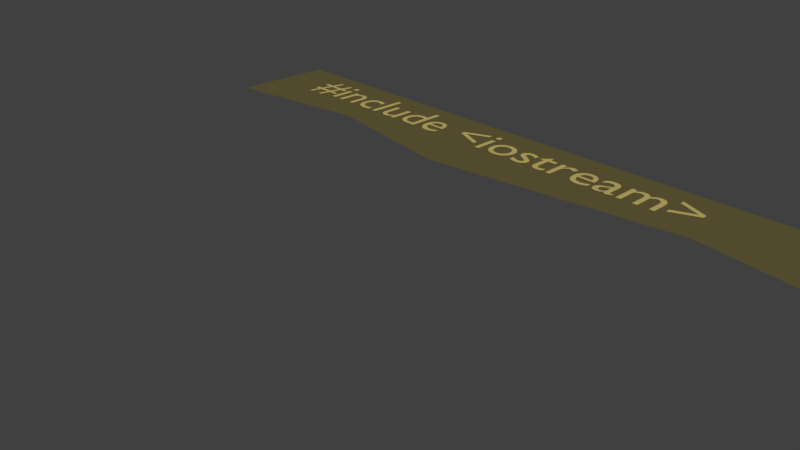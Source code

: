 # Source: 1.blend  (saved by Blender 2.78.0; exported with 4.5.12 LTS)
import bpy
from mathutils import Matrix  # noqa: F401  (used for matrix-valued properties, if any)

bpy.ops.wm.read_factory_settings(use_empty=True)
scene = bpy.context.scene
scene.name = 'Scene'

# ---- collections
col_collection_1 = bpy.data.collections.new('Collection 1'); scene.collection.children.link(col_collection_1)

# ---- materials (node trees are filled in below, after node groups)
mat_material_002 = bpy.data.materials.new('Material.002')
mat_material_002.alpha_threshold = 0.0
mat_material_002.use_transparent_shadow = False
mat_material_002.diffuse_color = (0.5395, 0.4342, 0.1441, 1.0)
mat_material_002.roughness = 0.5
mat_material_001 = bpy.data.materials.new('Material.001')
mat_material_001.alpha_threshold = 0.0
mat_material_001.use_transparent_shadow = False
mat_material_001.diffuse_color = (0.1274, 0.1046, 0.0382, 1.0)
mat_material_001.roughness = 0.5

# ---- material node trees

# ---- world
world_world = bpy.data.worlds.new('World'); scene.world = world_world
world_world.color = (0.05088, 0.05088, 0.05088)
world_world.use_sun_shadow = False
world_world.sun_shadow_jitter_overblur = 0.0
world_world.cycles.sampling_method = 'MANUAL'

# ---- cameras
cam_camera = bpy.data.cameras.new('Camera')
cam_camera.clip_end = 100.0
cam_camera.lens = 35.0
cam_camera.sensor_width = 32.0
cam_camera.sensor_height = 18.0
cam_camera.ortho_scale = 7.314
cam_camera.dof.focus_distance = 0.0
cam_camera.dof.aperture_fstop = 128.0

# ---- meshes
me_mesh_001 = bpy.data.meshes.new('Mesh.001')
me_mesh_001.from_pydata([(8.402, 0.313, 0.0), (8.402, 0.395, 0.0), (7.928, 0.597, 0.0), (7.928, 0.51, 0.0), (8.304, 0.354, 0.0), (7.928, 0.198, 0.0), (7.928, 0.111, 0.0), (7.161, 0.449, 0.0), (7.161, 0.0, 0.0), (7.25, 0.0, 0.0), (7.25, 0.326, 0.0), (7.259, 0.3362, 0.0), (7.268, 0.3452, 0.0), (7.277, 0.353, 0.0), (7.285, 0.3599, 0.0), (7.294, 0.3657, 0.0), (7.303, 0.3706, 0.0), (7.312, 0.3746, 0.0), (7.321, 0.3778, 0.0), (7.331, 0.3801, 0.0), (7.341, 0.3818, 0.0), (7.351, 0.3827, 0.0), (7.362, 0.383, 0.0), (7.373, 0.3823, 0.0), (7.383, 0.3804, 0.0), (7.393, 0.377, 0.0), (7.403, 0.3723, 0.0), (7.411, 0.3661, 0.0), (7.419, 0.3584, 0.0), (7.426, 0.3492, 0.0), (7.432, 0.3384, 0.0), (7.437, 0.326, 0.0), (7.44, 0.3121, 0.0), (7.442, 0.2964, 0.0), (7.443, 0.279, 0.0), (7.443, 0.0, 0.0), (7.532, 0.0, 0.0), (7.532, 0.326, 0.0), (7.54, 0.3341, 0.0), (7.549, 0.3417, 0.0), (7.557, 0.349, 0.0), (7.566, 0.3557, 0.0), (7.574, 0.3618, 0.0), (7.583, 0.3672, 0.0), (7.592, 0.372, 0.0), (7.6, 0.376, 0.0), (7.609, 0.3792, 0.0), (7.617, 0.3814, 0.0), (7.625, 0.3827, 0.0), (7.632, 0.383, 0.0), (7.645, 0.3822, 0.0), (7.657, 0.3799, 0.0), (7.668, 0.3762, 0.0), (7.679, 0.3709, 0.0), (7.689, 0.3642, 0.0), (7.698, 0.356, 0.0), (7.706, 0.3464, 0.0), (7.712, 0.3354, 0.0), (7.718, 0.3231, 0.0), (7.722, 0.3094, 0.0), (7.724, 0.2944, 0.0), (7.725, 0.278, 0.0), (7.725, 0.0, 0.0), (7.814, 0.0, 0.0), (7.814, 0.282, 0.0), (7.813, 0.3077, 0.0), (7.809, 0.3318, 0.0), (7.804, 0.3542, 0.0), (7.796, 0.3747, 0.0), (7.786, 0.3933, 0.0), (7.774, 0.4098, 0.0), (7.76, 0.424, 0.0), (7.744, 0.4359, 0.0), (7.727, 0.4454, 0.0), (7.708, 0.4523, 0.0), (7.687, 0.4566, 0.0), (7.665, 0.458, 0.0), (7.649, 0.4572, 0.0), (7.634, 0.4551, 0.0), (7.62, 0.4515, 0.0), (7.606, 0.4468, 0.0), (7.593, 0.4409, 0.0), (7.581, 0.434, 0.0), (7.569, 0.4262, 0.0), (7.557, 0.4176, 0.0), (7.546, 0.4082, 0.0), (7.535, 0.3983, 0.0), (7.525, 0.3878, 0.0), (7.515, 0.377, 0.0), (7.507, 0.3897, 0.0), (7.499, 0.4014, 0.0), (7.489, 0.412, 0.0), (7.48, 0.4216, 0.0), (7.469, 0.43, 0.0), (7.458, 0.4374, 0.0), (7.447, 0.4436, 0.0), (7.434, 0.4488, 0.0), (7.422, 0.4528, 0.0), (7.409, 0.4557, 0.0), (7.395, 0.4574, 0.0), (7.381, 0.458, 0.0), (7.37, 0.4575, 0.0), (7.36, 0.4562, 0.0), (7.349, 0.4538, 0.0), (7.339, 0.4506, 0.0), (7.328, 0.4464, 0.0), (7.317, 0.4413, 0.0), (7.306, 0.4351, 0.0), (7.295, 0.4281, 0.0), (7.284, 0.42, 0.0), (7.273, 0.411, 0.0), (7.261, 0.401, 0.0), (7.25, 0.39, 0.0), (7.25, 0.449, 0.0), (7.086, 0.08, 0.0), (7.081, 0.07638, 0.0), (7.076, 0.07301, 0.0), (7.071, 0.06992, 0.0), (7.067, 0.06711, 0.0), (7.063, 0.06459, 0.0), (7.058, 0.06238, 0.0), (7.054, 0.06047, 0.0), (7.051, 0.05889, 0.0), (7.047, 0.05764, 0.0), (7.044, 0.05674, 0.0), (7.041, 0.05619, 0.0), (7.039, 0.056, 0.0), (7.036, 0.05613, 0.0), (7.034, 0.05652, 0.0), (7.032, 0.0572, 0.0), (7.03, 0.05819, 0.0), (7.028, 0.05949, 0.0), (7.026, 0.06113, 0.0), (7.025, 0.06312, 0.0), (7.024, 0.06548, 0.0), (7.023, 0.06823, 0.0), (7.022, 0.07139, 0.0), (7.022, 0.07498, 0.0), (7.022, 0.079, 0.0), (7.022, 0.31, 0.0), (7.021, 0.3343, 0.0), (7.016, 0.3564, 0.0), (7.009, 0.3762, 0.0), (7.0, 0.3937, 0.0), (6.988, 0.4091, 0.0), (6.975, 0.4223, 0.0), (6.959, 0.4333, 0.0), (6.942, 0.4423, 0.0), (6.923, 0.4492, 0.0), (6.903, 0.4541, 0.0), (6.881, 0.457, 0.0), (6.859, 0.458, 0.0), (6.843, 0.4576, 0.0), (6.828, 0.4563, 0.0), (6.813, 0.4542, 0.0), (6.799, 0.4513, 0.0), (6.786, 0.4475, 0.0), (6.773, 0.4429, 0.0), (6.761, 0.4374, 0.0), (6.75, 0.431, 0.0), (6.739, 0.4238, 0.0), (6.729, 0.4158, 0.0), (6.719, 0.4068, 0.0), (6.71, 0.397, 0.0), (6.71, 0.3, 0.0), (6.721, 0.3122, 0.0), (6.732, 0.3232, 0.0), (6.743, 0.3331, 0.0), (6.755, 0.3419, 0.0), (6.767, 0.3495, 0.0), (6.779, 0.3561, 0.0), (6.791, 0.3617, 0.0), (6.803, 0.3661, 0.0), (6.815, 0.3696, 0.0), (6.827, 0.3721, 0.0), (6.84, 0.3735, 0.0), (6.852, 0.374, 0.0), (6.865, 0.3735, 0.0), (6.877, 0.372, 0.0), (6.887, 0.3695, 0.0), (6.897, 0.366, 0.0), (6.905, 0.3613, 0.0), (6.913, 0.3555, 0.0), (6.919, 0.3485, 0.0), (6.924, 0.3404, 0.0), (6.928, 0.331, 0.0), (6.931, 0.3203, 0.0), (6.932, 0.3083, 0.0), (6.933, 0.295, 0.0), (6.933, 0.271, 0.0), (6.854, 0.243, 0.0), (6.836, 0.2364, 0.0), (6.818, 0.2296, 0.0), (6.8, 0.2224, 0.0), (6.782, 0.2144, 0.0), (6.766, 0.2056, 0.0), (6.751, 0.1956, 0.0), (6.737, 0.1844, 0.0), (6.725, 0.1716, 0.0), (6.715, 0.1571, 0.0), (6.707, 0.1406, 0.0), (6.703, 0.122, 0.0), (6.701, 0.101, 0.0), (6.702, 0.08665, 0.0), (6.705, 0.07271, 0.0), (6.709, 0.05934, 0.0), (6.715, 0.0467, 0.0), (6.722, 0.03495, 0.0), (6.731, 0.02425, 0.0), (6.742, 0.01476, 0.0), (6.753, 0.00663, 0.0), (6.766, 3.124e-05, 0.0), (6.78, -0.00488, 0.0), (6.795, -0.007943, 0.0), (6.811, -0.009, 0.0), (6.821, -0.008687, 0.0), (6.831, -0.007745, 0.0), (6.842, -0.006172, 0.0), (6.852, -0.003963, 0.0), (6.862, -0.001115, 0.0), (6.872, 0.002375, 0.0), (6.882, 0.006511, 0.0), (6.892, 0.0113, 0.0), (6.902, 0.01673, 0.0), (6.912, 0.02283, 0.0), (6.922, 0.02958, 0.0), (6.932, 0.037, 0.0), (6.934, 0.02937, 0.0), (6.937, 0.02248, 0.0), (6.941, 0.01631, 0.0), (6.945, 0.01085, 0.0), (6.949, 0.006086, 0.0), (6.954, 0.002, 0.0), (6.96, -0.001419, 0.0), (6.967, -0.004185, 0.0), (6.974, -0.006313, 0.0), (6.982, -0.007815, 0.0), (6.991, -0.008706, 0.0), (7.0, -0.009, 0.0), (7.007, -0.008827, 0.0), (7.013, -0.008282, 0.0), (7.019, -0.007328, 0.0), (7.026, -0.005926, 0.0), (7.032, -0.004038, 0.0), (7.038, -0.001625, 0.0), (7.045, 0.00135, 0.0), (7.052, 0.004926, 0.0), (7.059, 0.009141, 0.0), (7.067, 0.01403, 0.0), (7.076, 0.01964, 0.0), (7.086, 0.026, 0.0), (6.933, 0.091, 0.0), (6.927, 0.08544, 0.0), (6.921, 0.08027, 0.0), (6.915, 0.07552, 0.0), (6.908, 0.07119, 0.0), (6.902, 0.0673, 0.0), (6.896, 0.06388, 0.0), (6.889, 0.06093, 0.0), (6.882, 0.05848, 0.0), (6.876, 0.05655, 0.0), (6.869, 0.05514, 0.0), (6.862, 0.05429, 0.0), (6.855, 0.054, 0.0), (6.846, 0.05453, 0.0), (6.837, 0.0561, 0.0), (6.829, 0.05864, 0.0), (6.822, 0.06211, 0.0), (6.815, 0.06646, 0.0), (6.809, 0.07163, 0.0), (6.804, 0.07756, 0.0), (6.799, 0.08422, 0.0), (6.796, 0.09155, 0.0), (6.793, 0.09949, 0.0), (6.792, 0.108, 0.0), (6.791, 0.117, 0.0), (6.792, 0.1297, 0.0), (6.796, 0.1414, 0.0), (6.803, 0.1521, 0.0), (6.811, 0.162, 0.0), (6.821, 0.1711, 0.0), (6.834, 0.1796, 0.0), (6.847, 0.1875, 0.0), (6.862, 0.195, 0.0), (6.879, 0.2021, 0.0), (6.896, 0.2089, 0.0), (6.914, 0.2155, 0.0), (6.933, 0.222, 0.0), (6.634, 0.13, 0.0), (6.621, 0.1218, 0.0), (6.608, 0.1142, 0.0), (6.595, 0.1072, 0.0), (6.582, 0.1009, 0.0), (6.569, 0.09523, 0.0), (6.556, 0.09025, 0.0), (6.543, 0.08598, 0.0), (6.53, 0.08244, 0.0), (6.517, 0.07966, 0.0), (6.504, 0.07764, 0.0), (6.49, 0.07641, 0.0), (6.477, 0.076, 0.0), (6.456, 0.07696, 0.0), (6.437, 0.07982, 0.0), (6.419, 0.08458, 0.0), (6.403, 0.09122, 0.0), (6.388, 0.09974, 0.0), (6.375, 0.1101, 0.0), (6.363, 0.1224, 0.0), (6.352, 0.1364, 0.0), (6.343, 0.1524, 0.0), (6.336, 0.1701, 0.0), (6.33, 0.1896, 0.0), (6.326, 0.211, 0.0), (6.642, 0.211, 0.0), (6.64, 0.2507, 0.0), (6.636, 0.2869, 0.0), (6.628, 0.3196, 0.0), (6.618, 0.3488, 0.0), (6.605, 0.3745, 0.0), (6.589, 0.3968, 0.0), (6.571, 0.4155, 0.0), (6.55, 0.4309, 0.0), (6.528, 0.4428, 0.0), (6.503, 0.4512, 0.0), (6.476, 0.4563, 0.0), (6.447, 0.458, 0.0), (6.417, 0.4561, 0.0), (6.388, 0.4506, 0.0), (6.362, 0.4415, 0.0), (6.337, 0.4291, 0.0), (6.315, 0.4136, 0.0), (6.296, 0.395, 0.0), (6.278, 0.3736, 0.0), (6.264, 0.3496, 0.0), (6.252, 0.323, 0.0), (6.244, 0.2941, 0.0), (6.239, 0.2631, 0.0), (6.237, 0.23, 0.0), (6.239, 0.1992, 0.0), (6.243, 0.1692, 0.0), (6.251, 0.1403, 0.0), (6.262, 0.1129, 0.0), (6.276, 0.08736, 0.0), (6.294, 0.064, 0.0), (6.313, 0.04323, 0.0), (6.336, 0.02541, 0.0), (6.362, 0.01091, 0.0), (6.39, 9.261e-05, 0.0), (6.421, -0.006665, 0.0), (6.455, -0.009, 0.0), (6.473, -0.008645, 0.0), (6.491, -0.007574, 0.0), (6.507, -0.005781, 0.0), (6.523, -0.003259, 0.0), (6.538, -1.157e-06, 0.0), (6.553, 0.004, 0.0), (6.567, 0.008751, 0.0), (6.58, 0.01426, 0.0), (6.594, 0.02053, 0.0), (6.607, 0.02757, 0.0), (6.621, 0.03539, 0.0), (6.634, 0.044, 0.0), (6.328, 0.27, 0.0), (6.332, 0.2871, 0.0), (6.336, 0.3029, 0.0), (6.342, 0.3173, 0.0), (6.35, 0.3303, 0.0), (6.358, 0.342, 0.0), (6.368, 0.3521, 0.0), (6.378, 0.3608, 0.0), (6.39, 0.368, 0.0), (6.403, 0.3736, 0.0), (6.417, 0.3777, 0.0), (6.433, 0.3802, 0.0), (6.449, 0.381, 0.0), (6.464, 0.3801, 0.0), (6.478, 0.3775, 0.0), (6.492, 0.3732, 0.0), (6.504, 0.3673, 0.0), (6.514, 0.3599, 0.0), (6.524, 0.351, 0.0), (6.532, 0.3407, 0.0), (6.539, 0.329, 0.0), (6.545, 0.316, 0.0), (6.55, 0.3018, 0.0), (6.553, 0.2865, 0.0), (6.554, 0.27, 0.0), (5.869, 0.449, 0.0), (5.869, 0.0, 0.0), (5.958, 0.0, 0.0), (5.958, 0.235, 0.0), (5.959, 0.2539, 0.0), (5.962, 0.272, 0.0), (5.966, 0.289, 0.0), (5.973, 0.305, 0.0), (5.98, 0.3197, 0.0), (5.99, 0.3329, 0.0), (6.0, 0.3445, 0.0), (6.012, 0.3543, 0.0), (6.024, 0.3623, 0.0), (6.038, 0.3681, 0.0), (6.052, 0.3718, 0.0), (6.067, 0.373, 0.0), (6.073, 0.3726, 0.0), (6.079, 0.3715, 0.0), (6.085, 0.3698, 0.0), (6.092, 0.3674, 0.0), (6.099, 0.3643, 0.0), (6.106, 0.3608, 0.0), (6.114, 0.3566, 0.0), (6.121, 0.352, 0.0), (6.129, 0.3468, 0.0), (6.136, 0.3413, 0.0), (6.143, 0.3353, 0.0), (6.15, 0.329, 0.0), (6.197, 0.406, 0.0), (6.188, 0.4144, 0.0), (6.179, 0.422, 0.0), (6.17, 0.4289, 0.0), (6.161, 0.435, 0.0), (6.152, 0.4404, 0.0), (6.143, 0.4451, 0.0), (6.134, 0.4491, 0.0), (6.126, 0.4523, 0.0), (6.117, 0.4548, 0.0), (6.108, 0.4566, 0.0), (6.099, 0.4576, 0.0), (6.09, 0.458, 0.0), (6.079, 0.4573, 0.0), (6.069, 0.4552, 0.0), (6.058, 0.4516, 0.0), (6.048, 0.4465, 0.0), (6.037, 0.4399, 0.0), (6.026, 0.4316, 0.0), (6.015, 0.4217, 0.0), (6.004, 0.4101, 0.0), (5.993, 0.3968, 0.0), (5.982, 0.3817, 0.0), (5.971, 0.3648, 0.0), (5.96, 0.346, 0.0), (5.958, 0.346, 0.0), (5.958, 0.449, 0.0), (5.634, 0.542, 0.0), (5.467, 0.379, 0.0), (5.467, 0.369, 0.0), (5.545, 0.369, 0.0), (5.545, 0.132, 0.0), (5.546, 0.1122, 0.0), (5.549, 0.09343, 0.0), (5.554, 0.0758, 0.0), (5.561, 0.05944, 0.0), (5.57, 0.04451, 0.0), (5.582, 0.03112, 0.0), (5.595, 0.01943, 0.0), (5.61, 0.009556, 0.0), (5.627, 0.001641, 0.0), (5.647, -0.004181, 0.0), (5.668, -0.007773, 0.0), (5.691, -0.009, 0.0), (5.699, -0.008734, 0.0), (5.707, -0.007958, 0.0), (5.716, -0.006703, 0.0), (5.725, -0.005, 0.0), (5.735, -0.00288, 0.0), (5.744, -0.000375, 0.0), (5.754, 0.002484, 0.0), (5.764, 0.005667, 0.0), (5.773, 0.009141, 0.0), (5.782, 0.01288, 0.0), (5.791, 0.01684, 0.0), (5.799, 0.021, 0.0), (5.799, 0.104, 0.0), (5.79, 0.09873, 0.0), (5.781, 0.09392, 0.0), (5.773, 0.08956, 0.0), (5.764, 0.08567, 0.0), (5.755, 0.08223, 0.0), (5.747, 0.07925, 0.0), (5.739, 0.07673, 0.0), (5.73, 0.07467, 0.0), (5.722, 0.07306, 0.0), (5.714, 0.07192, 0.0), (5.706, 0.07123, 0.0), (5.698, 0.071, 0.0), (5.691, 0.07133, 0.0), (5.684, 0.07236, 0.0), (5.677, 0.07417, 0.0), (5.67, 0.07685, 0.0), (5.663, 0.08048, 0.0), (5.656, 0.08513, 0.0), (5.65, 0.09088, 0.0), (5.645, 0.09781, 0.0), (5.64, 0.106, 0.0), (5.637, 0.1156, 0.0), (5.635, 0.1265, 0.0), (5.634, 0.139, 0.0), (5.634, 0.369, 0.0), (5.776, 0.369, 0.0), (5.776, 0.449, 0.0), (5.634, 0.449, 0.0), (5.406, 0.421, 0.0), (5.394, 0.427, 0.0), (5.383, 0.4324, 0.0), (5.371, 0.4373, 0.0), (5.36, 0.4417, 0.0), (5.349, 0.4456, 0.0), (5.338, 0.4489, 0.0), (5.327, 0.4517, 0.0), (5.316, 0.454, 0.0), (5.306, 0.4557, 0.0), (5.295, 0.457, 0.0), (5.285, 0.4577, 0.0), (5.274, 0.458, 0.0), (5.252, 0.4571, 0.0), (5.232, 0.4542, 0.0), (5.213, 0.4496, 0.0), (5.196, 0.4433, 0.0), (5.18, 0.4352, 0.0), (5.166, 0.4255, 0.0), (5.154, 0.4142, 0.0), (5.144, 0.4014, 0.0), (5.136, 0.3871, 0.0), (5.131, 0.3714, 0.0), (5.127, 0.3544, 0.0), (5.126, 0.336, 0.0), (5.13, 0.3075, 0.0), (5.142, 0.2823, 0.0), (5.159, 0.2599, 0.0), (5.18, 0.24, 0.0), (5.205, 0.2221, 0.0), (5.231, 0.2059, 0.0), (5.257, 0.1909, 0.0), (5.282, 0.1767, 0.0), (5.303, 0.1629, 0.0), (5.32, 0.1491, 0.0), (5.332, 0.135, 0.0), (5.336, 0.12, 0.0), (5.335, 0.1123, 0.0), (5.334, 0.1053, 0.0), (5.331, 0.09881, 0.0), (5.327, 0.093, 0.0), (5.322, 0.08781, 0.0), (5.317, 0.08325, 0.0), (5.31, 0.07931, 0.0), (5.303, 0.076, 0.0), (5.296, 0.07331, 0.0), (5.287, 0.07125, 0.0), (5.279, 0.06981, 0.0), (5.27, 0.069, 0.0), (5.261, 0.0694, 0.0), (5.251, 0.07059, 0.0), (5.24, 0.07259, 0.0), (5.229, 0.07541, 0.0), (5.217, 0.07904, 0.0), (5.205, 0.0835, 0.0), (5.192, 0.08879, 0.0), (5.179, 0.09493, 0.0), (5.165, 0.1019, 0.0), (5.152, 0.1097, 0.0), (5.137, 0.1184, 0.0), (5.123, 0.128, 0.0), (5.123, 0.032, 0.0), (5.137, 0.02489, 0.0), (5.151, 0.01855, 0.0), (5.164, 0.01294, 0.0), (5.177, 0.008037, 0.0), (5.19, 0.003817, 0.0), (5.202, 0.00025, 0.0), (5.215, -0.002692, 0.0), (5.227, -0.005037, 0.0), (5.24, -0.006812, 0.0), (5.252, -0.008046, 0.0), (5.265, -0.008766, 0.0), (5.279, -0.009, 0.0), (5.3, -0.007911, 0.0), (5.319, -0.004708, 0.0), (5.338, 0.0005156, 0.0), (5.355, 0.007667, 0.0), (5.371, 0.01665, 0.0), (5.385, 0.02738, 0.0), (5.397, 0.03974, 0.0), (5.408, 0.05367, 0.0), (5.416, 0.06905, 0.0), (5.422, 0.08579, 0.0), (5.426, 0.1038, 0.0), (5.427, 0.123, 0.0), (5.426, 0.1342, 0.0), (5.425, 0.1449, 0.0), (5.422, 0.1552, 0.0), (5.417, 0.1652, 0.0), (5.411, 0.1751, 0.0), (5.404, 0.1849, 0.0), (5.395, 0.1947, 0.0), (5.385, 0.2048, 0.0), (5.373, 0.2151, 0.0), (5.359, 0.2258, 0.0), (5.344, 0.2371, 0.0), (5.326, 0.249, 0.0), (5.307, 0.2601, 0.0), (5.29, 0.2702, 0.0), (5.276, 0.2797, 0.0), (5.263, 0.2883, 0.0), (5.251, 0.2963, 0.0), (5.242, 0.3037, 0.0), (5.234, 0.3106, 0.0), (5.228, 0.317, 0.0), (5.223, 0.323, 0.0), (5.22, 0.3286, 0.0), (5.218, 0.3339, 0.0), (5.217, 0.339, 0.0), (5.217, 0.3448, 0.0), (5.219, 0.3504, 0.0), (5.221, 0.3555, 0.0), (5.224, 0.3603, 0.0), (5.228, 0.3646, 0.0), (5.233, 0.3685, 0.0), (5.238, 0.3719, 0.0), (5.245, 0.3747, 0.0), (5.252, 0.377, 0.0), (5.259, 0.3786, 0.0), (5.267, 0.3797, 0.0), (5.276, 0.38, 0.0), (5.285, 0.3797, 0.0), (5.294, 0.3788, 0.0), (5.303, 0.3773, 0.0), (5.313, 0.3751, 0.0), (5.324, 0.3723, 0.0), (5.335, 0.3689, 0.0), (5.346, 0.3647, 0.0), (5.357, 0.3599, 0.0), (5.369, 0.3543, 0.0), (5.381, 0.3479, 0.0), (5.394, 0.3409, 0.0), (5.406, 0.333, 0.0), (4.803, 0.458, 0.0), (4.77, 0.456, 0.0), (4.739, 0.45, 0.0), (4.709, 0.4404, 0.0), (4.682, 0.4273, 0.0), (4.657, 0.4111, 0.0), (4.634, 0.3919, 0.0), (4.614, 0.37, 0.0), (4.598, 0.3457, 0.0), (4.584, 0.3192, 0.0), (4.574, 0.2908, 0.0), (4.568, 0.2606, 0.0), (4.566, 0.229, 0.0), (4.568, 0.1953, 0.0), (4.574, 0.1635, 0.0), (4.584, 0.1336, 0.0), (4.597, 0.106, 0.0), (4.613, 0.08078, 0.0), (4.633, 0.05825, 0.0), (4.655, 0.0386, 0.0), (4.68, 0.02204, 0.0), (4.708, 0.008781, 0.0), (4.738, -0.0009537, 0.0), (4.769, -0.006953, 0.0), (4.803, -0.009, 0.0), (4.838, -0.007029, 0.0), (4.871, -0.001231, 0.0), (4.902, 0.008219, 0.0), (4.93, 0.02115, 0.0), (4.956, 0.03738, 0.0), (4.979, 0.05675, 0.0), (4.998, 0.07908, 0.0), (5.015, 0.1042, 0.0), (5.028, 0.1319, 0.0), (5.038, 0.1621, 0.0), (5.044, 0.1945, 0.0), (5.046, 0.229, 0.0), (5.044, 0.2614, 0.0), (5.038, 0.2921, 0.0), (5.028, 0.3209, 0.0), (5.014, 0.3475, 0.0), (4.997, 0.3717, 0.0), (4.977, 0.3934, 0.0), (4.954, 0.4123, 0.0), (4.929, 0.4282, 0.0), (4.9, 0.4409, 0.0), (4.87, 0.4503, 0.0), (4.837, 0.456, 0.0), (4.802, 0.378, 0.0), (4.824, 0.3767, 0.0), (4.844, 0.3729, 0.0), (4.863, 0.3668, 0.0), (4.881, 0.3584, 0.0), (4.897, 0.348, 0.0), (4.912, 0.3356, 0.0), (4.924, 0.3214, 0.0), (4.935, 0.3056, 0.0), (4.944, 0.2881, 0.0), (4.95, 0.2693, 0.0), (4.954, 0.2492, 0.0), (4.955, 0.228, 0.0), (4.954, 0.2045, 0.0), (4.95, 0.1827, 0.0), (4.944, 0.1625, 0.0), (4.936, 0.1442, 0.0), (4.926, 0.1277, 0.0), (4.914, 0.1131, 0.0), (4.9, 0.1006, 0.0), (4.883, 0.09015, 0.0), (4.866, 0.08189, 0.0), (4.846, 0.07589, 0.0), (4.825, 0.07224, 0.0), (4.802, 0.071, 0.0), (4.781, 0.07229, 0.0), (4.761, 0.07611, 0.0), (4.743, 0.08233, 0.0), (4.726, 0.09085, 0.0), (4.711, 0.1016, 0.0), (4.697, 0.1144, 0.0), (4.685, 0.1292, 0.0), (4.675, 0.1458, 0.0), (4.668, 0.1642, 0.0), (4.662, 0.1843, 0.0), (4.658, 0.2059, 0.0), (4.657, 0.229, 0.0), (4.658, 0.25, 0.0), (4.662, 0.2699, 0.0), (4.668, 0.2886, 0.0), (4.676, 0.3059, 0.0), (4.686, 0.3216, 0.0), (4.698, 0.3358, 0.0), (4.712, 0.3481, 0.0), (4.727, 0.3585, 0.0), (4.744, 0.3668, 0.0), (4.762, 0.3729, 0.0), (4.782, 0.3767, 0.0), (4.465, 0.449, 0.0), (4.376, 0.449, 0.0), (4.376, 0.0, 0.0), (4.465, 0.0, 0.0), (4.474, 0.585, 0.0), (4.474, 0.5921, 0.0), (4.472, 0.599, 0.0), (4.47, 0.6055, 0.0), (4.467, 0.6116, 0.0), (4.463, 0.6173, 0.0), (4.458, 0.6224, 0.0), (4.453, 0.6269, 0.0), (4.448, 0.6307, 0.0), (4.442, 0.6338, 0.0), (4.435, 0.6361, 0.0), (4.428, 0.6375, 0.0), (4.421, 0.638, 0.0), (4.414, 0.6375, 0.0), (4.407, 0.6361, 0.0), (4.4, 0.6338, 0.0), (4.394, 0.6307, 0.0), (4.389, 0.6269, 0.0), (4.384, 0.6224, 0.0), (4.379, 0.6173, 0.0), (4.375, 0.6116, 0.0), (4.372, 0.6055, 0.0), (4.37, 0.599, 0.0), (4.368, 0.5921, 0.0), (4.368, 0.585, 0.0), (4.368, 0.5779, 0.0), (4.37, 0.571, 0.0), (4.372, 0.5645, 0.0), (4.375, 0.5584, 0.0), (4.379, 0.5527, 0.0), (4.384, 0.5476, 0.0), (4.389, 0.5431, 0.0), (4.394, 0.5393, 0.0), (4.4, 0.5362, 0.0), (4.407, 0.5339, 0.0), (4.414, 0.5325, 0.0), (4.421, 0.532, 0.0), (4.428, 0.5325, 0.0), (4.435, 0.5339, 0.0), (4.442, 0.5362, 0.0), (4.448, 0.5393, 0.0), (4.453, 0.5431, 0.0), (4.458, 0.5476, 0.0), (4.463, 0.5527, 0.0), (4.467, 0.5584, 0.0), (4.47, 0.5645, 0.0), (4.472, 0.571, 0.0), (4.474, 0.5779, 0.0), (3.782, 0.313, 0.0), (4.256, 0.111, 0.0), (4.256, 0.198, 0.0), (3.88, 0.354, 0.0), (4.256, 0.51, 0.0), (4.256, 0.597, 0.0), (3.782, 0.395, 0.0), (3.408, 0.13, 0.0), (3.395, 0.1218, 0.0), (3.382, 0.1142, 0.0), (3.369, 0.1072, 0.0), (3.356, 0.1009, 0.0), (3.343, 0.09523, 0.0), (3.33, 0.09025, 0.0), (3.317, 0.08598, 0.0), (3.304, 0.08244, 0.0), (3.291, 0.07966, 0.0), (3.278, 0.07764, 0.0), (3.264, 0.07641, 0.0), (3.251, 0.076, 0.0), (3.23, 0.07696, 0.0), (3.211, 0.07982, 0.0), (3.193, 0.08458, 0.0), (3.177, 0.09122, 0.0), (3.162, 0.09974, 0.0), (3.149, 0.1101, 0.0), (3.137, 0.1224, 0.0), (3.126, 0.1364, 0.0), (3.117, 0.1524, 0.0), (3.11, 0.1701, 0.0), (3.104, 0.1896, 0.0), (3.1, 0.211, 0.0), (3.416, 0.211, 0.0), (3.414, 0.2507, 0.0), (3.41, 0.2869, 0.0), (3.402, 0.3196, 0.0), (3.392, 0.3488, 0.0), (3.379, 0.3745, 0.0), (3.363, 0.3968, 0.0), (3.345, 0.4155, 0.0), (3.324, 0.4309, 0.0), (3.302, 0.4428, 0.0), (3.277, 0.4512, 0.0), (3.25, 0.4563, 0.0), (3.221, 0.458, 0.0), (3.191, 0.4561, 0.0), (3.162, 0.4506, 0.0), (3.136, 0.4415, 0.0), (3.111, 0.4291, 0.0), (3.089, 0.4136, 0.0), (3.07, 0.395, 0.0), (3.052, 0.3736, 0.0), (3.038, 0.3496, 0.0), (3.026, 0.323, 0.0), (3.018, 0.2941, 0.0), (3.013, 0.2631, 0.0), (3.011, 0.23, 0.0), (3.013, 0.1992, 0.0), (3.017, 0.1692, 0.0), (3.025, 0.1403, 0.0), (3.036, 0.1129, 0.0), (3.05, 0.08736, 0.0), (3.067, 0.064, 0.0), (3.087, 0.04323, 0.0), (3.11, 0.02541, 0.0), (3.136, 0.01091, 0.0), (3.164, 9.261e-05, 0.0), (3.195, -0.006665, 0.0), (3.229, -0.009, 0.0), (3.247, -0.008645, 0.0), (3.265, -0.007574, 0.0), (3.281, -0.005781, 0.0), (3.297, -0.003259, 0.0), (3.312, -1.157e-06, 0.0), (3.327, 0.004, 0.0), (3.341, 0.008751, 0.0), (3.354, 0.01426, 0.0), (3.368, 0.02053, 0.0), (3.381, 0.02757, 0.0), (3.395, 0.03539, 0.0), (3.408, 0.044, 0.0), (3.102, 0.27, 0.0), (3.106, 0.2871, 0.0), (3.11, 0.3029, 0.0), (3.116, 0.3173, 0.0), (3.124, 0.3303, 0.0), (3.132, 0.342, 0.0), (3.141, 0.3521, 0.0), (3.152, 0.3608, 0.0), (3.164, 0.368, 0.0), (3.177, 0.3736, 0.0), (3.191, 0.3777, 0.0), (3.207, 0.3802, 0.0), (3.223, 0.381, 0.0), (3.238, 0.3801, 0.0), (3.252, 0.3775, 0.0), (3.266, 0.3732, 0.0), (3.278, 0.3673, 0.0), (3.288, 0.3599, 0.0), (3.298, 0.351, 0.0), (3.306, 0.3407, 0.0), (3.313, 0.329, 0.0), (3.319, 0.316, 0.0), (3.324, 0.3018, 0.0), (3.327, 0.2865, 0.0), (3.328, 0.27, 0.0), (2.911, 0.682, 0.0), (2.822, 0.682, 0.0), (2.822, 0.44, 0.0), (2.813, 0.4431, 0.0), (2.805, 0.4458, 0.0), (2.796, 0.4483, 0.0), (2.788, 0.4504, 0.0), (2.78, 0.4523, 0.0), (2.773, 0.4539, 0.0), (2.765, 0.4552, 0.0), (2.758, 0.4562, 0.0), (2.75, 0.457, 0.0), (2.743, 0.4576, 0.0), (2.735, 0.4579, 0.0), (2.728, 0.458, 0.0), (2.696, 0.4561, 0.0), (2.666, 0.4505, 0.0), (2.638, 0.4414, 0.0), (2.612, 0.4291, 0.0), (2.588, 0.4136, 0.0), (2.567, 0.3953, 0.0), (2.548, 0.3742, 0.0), (2.533, 0.3506, 0.0), (2.521, 0.3247, 0.0), (2.511, 0.2967, 0.0), (2.506, 0.2667, 0.0), (2.504, 0.235, 0.0), (2.506, 0.2001, 0.0), (2.511, 0.1676, 0.0), (2.519, 0.1375, 0.0), (2.531, 0.1101, 0.0), (2.545, 0.08535, 0.0), (2.563, 0.0635, 0.0), (2.583, 0.04465, 0.0), (2.606, 0.02893, 0.0), (2.631, 0.01647, 0.0), (2.659, 0.007407, 0.0), (2.69, 0.001874, 0.0), (2.722, 0.0, 0.0), (2.911, 0.0, 0.0), (2.822, 0.075, 0.0), (2.732, 0.075, 0.0), (2.708, 0.07629, 0.0), (2.686, 0.08006, 0.0), (2.667, 0.08616, 0.0), (2.651, 0.09444, 0.0), (2.637, 0.1048, 0.0), (2.625, 0.117, 0.0), (2.615, 0.131, 0.0), (2.608, 0.1466, 0.0), (2.602, 0.1636, 0.0), (2.598, 0.1819, 0.0), (2.596, 0.2015, 0.0), (2.595, 0.222, 0.0), (2.596, 0.2448, 0.0), (2.6, 0.2662, 0.0), (2.605, 0.286, 0.0), (2.613, 0.3042, 0.0), (2.623, 0.3207, 0.0), (2.635, 0.3353, 0.0), (2.648, 0.3479, 0.0), (2.663, 0.3584, 0.0), (2.68, 0.3668, 0.0), (2.698, 0.373, 0.0), (2.718, 0.3767, 0.0), (2.739, 0.378, 0.0), (2.746, 0.3779, 0.0), (2.753, 0.3776, 0.0), (2.76, 0.377, 0.0), (2.767, 0.3763, 0.0), (2.774, 0.3753, 0.0), (2.781, 0.374, 0.0), (2.787, 0.3725, 0.0), (2.794, 0.3707, 0.0), (2.801, 0.3687, 0.0), (2.808, 0.3664, 0.0), (2.815, 0.3639, 0.0), (2.822, 0.361, 0.0), (2.397, 0.0, 0.0), (2.397, 0.449, 0.0), (2.308, 0.449, 0.0), (2.308, 0.128, 0.0), (2.301, 0.1181, 0.0), (2.293, 0.1091, 0.0), (2.285, 0.1009, 0.0), (2.276, 0.09344, 0.0), (2.268, 0.08686, 0.0), (2.259, 0.08113, 0.0), (2.249, 0.07624, 0.0), (2.24, 0.07222, 0.0), (2.231, 0.06908, 0.0), (2.221, 0.06682, 0.0), (2.211, 0.06546, 0.0), (2.201, 0.065, 0.0), (2.186, 0.06574, 0.0), (2.173, 0.06796, 0.0), (2.161, 0.07161, 0.0), (2.15, 0.07667, 0.0), (2.14, 0.0831, 0.0), (2.132, 0.09088, 0.0), (2.125, 0.09996, 0.0), (2.119, 0.1103, 0.0), (2.115, 0.122, 0.0), (2.112, 0.1348, 0.0), (2.11, 0.1488, 0.0), (2.109, 0.164, 0.0), (2.109, 0.449, 0.0), (2.02, 0.449, 0.0), (2.02, 0.17, 0.0), (2.021, 0.1425, 0.0), (2.025, 0.1172, 0.0), (2.031, 0.09394, 0.0), (2.04, 0.07293, 0.0), (2.051, 0.05418, 0.0), (2.063, 0.03775, 0.0), (2.078, 0.0237, 0.0), (2.094, 0.01207, 0.0), (2.112, 0.002938, 0.0), (2.132, -0.003657, 0.0), (2.153, -0.007655, 0.0), (2.175, -0.009, 0.0), (2.186, -0.008465, 0.0), (2.198, -0.006889, 0.0), (2.209, -0.004312, 0.0), (2.221, -0.0007778, 0.0), (2.233, 0.003674, 0.0), (2.244, 0.009, 0.0), (2.256, 0.01516, 0.0), (2.267, 0.02211, 0.0), (2.278, 0.02981, 0.0), (2.288, 0.03822, 0.0), (2.298, 0.0473, 0.0), (2.308, 0.057, 0.0), (2.308, 0.0, 0.0), (1.895, 0.682, 0.0), (1.806, 0.682, 0.0), (1.806, 0.0, 0.0), (1.895, 0.0, 0.0), (1.696, 0.427, 0.0), (1.685, 0.4316, 0.0), (1.675, 0.4359, 0.0), (1.665, 0.4399, 0.0), (1.655, 0.4435, 0.0), (1.645, 0.4467, 0.0), (1.634, 0.4496, 0.0), (1.624, 0.4521, 0.0), (1.613, 0.4542, 0.0), (1.602, 0.4558, 0.0), (1.591, 0.457, 0.0), (1.579, 0.4578, 0.0), (1.566, 0.458, 0.0), (1.533, 0.4561, 0.0), (1.502, 0.4504, 0.0), (1.474, 0.441, 0.0), (1.448, 0.4281, 0.0), (1.425, 0.4119, 0.0), (1.404, 0.3925, 0.0), (1.386, 0.37, 0.0), (1.371, 0.3445, 0.0), (1.36, 0.3163, 0.0), (1.351, 0.2853, 0.0), (1.346, 0.2519, 0.0), (1.344, 0.216, 0.0), (1.346, 0.1838, 0.0), (1.352, 0.1535, 0.0), (1.361, 0.1252, 0.0), (1.373, 0.099, 0.0), (1.389, 0.07522, 0.0), (1.408, 0.054, 0.0), (1.429, 0.03553, 0.0), (1.453, 0.02, 0.0), (1.48, 0.007594, 0.0), (1.509, -0.0015, 0.0), (1.539, -0.007094, 0.0), (1.572, -0.009, 0.0), (1.584, -0.008756, 0.0), (1.596, -0.008046, 0.0), (1.609, -0.006906, 0.0), (1.621, -0.00537, 0.0), (1.633, -0.003473, 0.0), (1.645, -0.00125, 0.0), (1.657, 0.001265, 0.0), (1.668, 0.004037, 0.0), (1.679, 0.007031, 0.0), (1.689, 0.01021, 0.0), (1.698, 0.01355, 0.0), (1.706, 0.017, 0.0), (1.706, 0.105, 0.0), (1.695, 0.1002, 0.0), (1.684, 0.09583, 0.0), (1.674, 0.09187, 0.0), (1.664, 0.08833, 0.0), (1.654, 0.08521, 0.0), (1.644, 0.0825, 0.0), (1.634, 0.08021, 0.0), (1.625, 0.07833, 0.0), (1.615, 0.07688, 0.0), (1.606, 0.07583, 0.0), (1.596, 0.07521, 0.0), (1.587, 0.075, 0.0), (1.565, 0.07616, 0.0), (1.544, 0.07958, 0.0), (1.524, 0.0852, 0.0), (1.507, 0.09296, 0.0), (1.491, 0.1028, 0.0), (1.477, 0.1146, 0.0), (1.464, 0.1284, 0.0), (1.454, 0.144, 0.0), (1.446, 0.1615, 0.0), (1.44, 0.1807, 0.0), (1.436, 0.2015, 0.0), (1.435, 0.224, 0.0), (1.436, 0.2461, 0.0), (1.44, 0.2669, 0.0), (1.445, 0.2861, 0.0), (1.453, 0.3039, 0.0), (1.462, 0.3199, 0.0), (1.473, 0.3341, 0.0), (1.486, 0.3465, 0.0), (1.5, 0.3568, 0.0), (1.516, 0.365, 0.0), (1.534, 0.3711, 0.0), (1.552, 0.3747, 0.0), (1.572, 0.376, 0.0), (1.582, 0.3758, 0.0), (1.591, 0.3751, 0.0), (1.601, 0.3739, 0.0), (1.61, 0.3721, 0.0), (1.62, 0.3698, 0.0), (1.63, 0.3668, 0.0), (1.64, 0.363, 0.0), (1.65, 0.3585, 0.0), (1.661, 0.3532, 0.0), (1.672, 0.3471, 0.0), (1.684, 0.34, 0.0), (1.696, 0.332, 0.0), (0.953, 0.449, 0.0), (0.864, 0.449, 0.0), (0.864, 0.0, 0.0), (0.953, 0.0, 0.0), (0.953, 0.322, 0.0), (0.9633, 0.3332, 0.0), (0.9732, 0.3431, 0.0), (0.9827, 0.352, 0.0), (0.992, 0.3597, 0.0), (1.001, 0.3664, 0.0), (1.01, 0.3721, 0.0), (1.019, 0.3768, 0.0), (1.028, 0.3806, 0.0), (1.037, 0.3835, 0.0), (1.046, 0.3854, 0.0), (1.055, 0.3866, 0.0), (1.065, 0.387, 0.0), (1.078, 0.3861, 0.0), (1.09, 0.3835, 0.0), (1.102, 0.3793, 0.0), (1.112, 0.3734, 0.0), (1.121, 0.3661, 0.0), (1.129, 0.3573, 0.0), (1.136, 0.3471, 0.0), (1.142, 0.3356, 0.0), (1.147, 0.3229, 0.0), (1.15, 0.309, 0.0), (1.152, 0.294, 0.0), (1.153, 0.278, 0.0), (1.153, 0.0, 0.0), (1.242, 0.0, 0.0), (1.242, 0.277, 0.0), (1.241, 0.3064, 0.0), (1.237, 0.3331, 0.0), (1.23, 0.3572, 0.0), (1.221, 0.3786, 0.0), (1.21, 0.3974, 0.0), (1.197, 0.4136, 0.0), (1.183, 0.4273, 0.0), (1.166, 0.4384, 0.0), (1.149, 0.447, 0.0), (1.13, 0.4531, 0.0), (1.11, 0.4568, 0.0), (1.089, 0.458, 0.0), (1.077, 0.4575, 0.0), (1.064, 0.4559, 0.0), (1.052, 0.4534, 0.0), (1.04, 0.4499, 0.0), (1.028, 0.4455, 0.0), (1.016, 0.4401, 0.0), (1.005, 0.4339, 0.0), (0.9937, 0.4267, 0.0), (0.9833, 0.4188, 0.0), (0.9733, 0.41, 0.0), (0.9638, 0.4004, 0.0), (0.955, 0.39, 0.0), (0.953, 0.39, 0.0), (0.738, 0.449, 0.0), (0.649, 0.449, 0.0), (0.649, 0.0, 0.0), (0.738, 0.0, 0.0), (0.747, 0.585, 0.0), (0.7465, 0.5921, 0.0), (0.7451, 0.599, 0.0), (0.7428, 0.6055, 0.0), (0.7397, 0.6116, 0.0), (0.7359, 0.6173, 0.0), (0.7314, 0.6224, 0.0), (0.7263, 0.6269, 0.0), (0.7206, 0.6307, 0.0), (0.7145, 0.6338, 0.0), (0.708, 0.6361, 0.0), (0.7011, 0.6375, 0.0), (0.694, 0.638, 0.0), (0.6869, 0.6375, 0.0), (0.68, 0.6361, 0.0), (0.6735, 0.6338, 0.0), (0.6674, 0.6307, 0.0), (0.6617, 0.6269, 0.0), (0.6566, 0.6224, 0.0), (0.6521, 0.6173, 0.0), (0.6483, 0.6116, 0.0), (0.6452, 0.6055, 0.0), (0.6429, 0.599, 0.0), (0.6415, 0.5921, 0.0), (0.641, 0.585, 0.0), (0.6415, 0.5779, 0.0), (0.6429, 0.571, 0.0), (0.6452, 0.5645, 0.0), (0.6483, 0.5584, 0.0), (0.6521, 0.5527, 0.0), (0.6566, 0.5476, 0.0), (0.6617, 0.5431, 0.0), (0.6674, 0.5393, 0.0), (0.6735, 0.5362, 0.0), (0.68, 0.5339, 0.0), (0.6869, 0.5325, 0.0), (0.694, 0.532, 0.0), (0.7011, 0.5325, 0.0), (0.708, 0.5339, 0.0), (0.7145, 0.5362, 0.0), (0.7206, 0.5393, 0.0), (0.7263, 0.5431, 0.0), (0.7314, 0.5476, 0.0), (0.7359, 0.5527, 0.0), (0.7397, 0.5584, 0.0), (0.7428, 0.5645, 0.0), (0.7451, 0.571, 0.0), (0.7465, 0.5779, 0.0), (0.196, 0.617, 0.0), (0.155, 0.422, 0.0), (0.001, 0.422, 0.0), (0.001, 0.353, 0.0), (0.141, 0.353, 0.0), (0.105, 0.183, 0.0), (0.001, 0.183, 0.0), (0.001, 0.114, 0.0), (0.091, 0.114, 0.0), (0.05, -0.081, 0.0), (0.122, -0.081, 0.0), (0.163, 0.114, 0.0), (0.357, 0.114, 0.0), (0.316, -0.081, 0.0), (0.388, -0.081, 0.0), (0.429, 0.114, 0.0), (0.584, 0.114, 0.0), (0.584, 0.183, 0.0), (0.443, 0.183, 0.0), (0.479, 0.353, 0.0), (0.584, 0.353, 0.0), (0.584, 0.422, 0.0), (0.493, 0.422, 0.0), (0.534, 0.617, 0.0), (0.462, 0.617, 0.0), (0.421, 0.422, 0.0), (0.227, 0.422, 0.0), (0.268, 0.617, 0.0), (0.213, 0.353, 0.0), (0.407, 0.353, 0.0), (0.371, 0.183, 0.0), (0.177, 0.183, 0.0), (-0.9577, 0.9516, -0.01), (12.95, 0.9516, -0.01), (12.95, -0.5076, -0.01), (-0.9577, -0.9089, -0.01), (1.712, -0.5076, -0.01), (4.214, -0.9325, -0.01), (8.605, -0.3659, -0.01), (11.79, -0.8381, -0.01)], [], [(3, 1, 2), (4, 1, 3), (4, 0, 1), (5, 0, 4), (5, 6, 0), (101, 99, 100), (77, 75, 76), (102, 99, 101), (102, 98, 99), (78, 75, 77), (78, 74, 75), (103, 98, 102), (103, 97, 98), (79, 74, 78), (104, 97, 103), (104, 96, 97), (79, 73, 74), (80, 73, 79), (105, 96, 104), (8, 113, 7), (8, 112, 113), (105, 95, 96), (81, 73, 80), (106, 95, 105), (81, 72, 73), (106, 94, 95), (107, 94, 106), (82, 72, 81), (107, 93, 94), (82, 71, 72), (108, 93, 107), (83, 71, 82), (108, 92, 93), (109, 92, 108), (84, 71, 83), (84, 70, 71), (109, 91, 92), (110, 91, 109), (85, 70, 84), (110, 90, 91), (111, 90, 110), (85, 69, 70), (86, 69, 85), (111, 89, 90), (112, 89, 111), (87, 69, 86), (87, 49, 69), (49, 68, 69), (8, 10, 112), (10, 11, 112), (11, 12, 112), (12, 13, 112), (13, 14, 112), (14, 15, 112), (15, 16, 112), (16, 17, 112), (17, 18, 112), (18, 19, 112), (19, 20, 112), (20, 21, 112), (21, 89, 112), (21, 22, 89), (22, 88, 89), (88, 48, 87), (48, 49, 87), (23, 88, 22), (50, 68, 49), (88, 47, 48), (24, 88, 23), (51, 68, 50), (88, 46, 47), (25, 88, 24), (52, 68, 51), (88, 45, 46), (26, 88, 25), (26, 45, 88), (53, 68, 52), (26, 44, 45), (53, 67, 68), (27, 44, 26), (27, 43, 44), (54, 67, 53), (27, 42, 43), (28, 42, 27), (55, 67, 54), (28, 41, 42), (29, 41, 28), (56, 67, 55), (29, 40, 41), (56, 66, 67), (30, 40, 29), (30, 39, 40), (57, 66, 56), (30, 38, 39), (31, 38, 30), (58, 66, 57), (31, 37, 38), (58, 65, 66), (32, 37, 31), (8, 9, 10), (32, 36, 37), (59, 65, 58), (33, 36, 32), (60, 65, 59), (60, 64, 65), (34, 36, 33), (61, 64, 60), (61, 63, 64), (35, 36, 34), (62, 63, 61), (152, 150, 151), (153, 150, 152), (153, 149, 150), (154, 149, 153), (155, 149, 154), (155, 148, 149), (156, 148, 155), (156, 147, 148), (157, 147, 156), (158, 147, 157), (158, 146, 147), (159, 146, 158), (159, 145, 146), (160, 145, 159), (161, 145, 160), (161, 144, 145), (162, 144, 161), (162, 143, 144), (163, 143, 162), (164, 165, 163), (165, 166, 163), (166, 167, 163), (167, 168, 163), (168, 169, 163), (169, 170, 163), (170, 171, 163), (171, 172, 163), (172, 173, 163), (173, 174, 163), (174, 143, 163), (174, 175, 143), (175, 176, 143), (176, 142, 143), (176, 177, 142), (177, 141, 142), (178, 141, 177), (179, 141, 178), (180, 141, 179), (181, 141, 180), (182, 141, 181), (182, 140, 141), (183, 140, 182), (184, 140, 183), (185, 140, 184), (185, 139, 140), (186, 139, 185), (187, 139, 186), (187, 138, 139), (188, 138, 187), (189, 138, 188), (190, 287, 189), (287, 138, 189), (191, 287, 190), (192, 287, 191), (193, 287, 192), (194, 287, 193), (194, 286, 287), (251, 138, 287), (194, 285, 286), (195, 285, 194), (195, 284, 285), (196, 284, 195), (196, 283, 284), (197, 283, 196), (197, 282, 283), (197, 281, 282), (198, 281, 197), (198, 280, 281), (199, 280, 198), (199, 279, 280), (199, 278, 279), (200, 278, 199), (200, 277, 278), (200, 276, 277), (201, 276, 200), (201, 275, 276), (202, 275, 201), (202, 274, 275), (202, 273, 274), (203, 273, 202), (203, 272, 273), (203, 271, 272), (252, 138, 251), (204, 271, 203), (253, 138, 252), (204, 270, 271), (254, 138, 253), (115, 250, 114), (254, 137, 138), (204, 269, 270), (116, 250, 115), (255, 137, 254), (255, 136, 137), (117, 250, 116), (205, 269, 204), (205, 268, 269), (255, 135, 136), (256, 135, 255), (118, 250, 117), (256, 134, 135), (257, 134, 256), (119, 250, 118), (205, 267, 268), (257, 133, 134), (120, 250, 119), (258, 133, 257), (258, 132, 133), (121, 250, 120), (205, 266, 267), (258, 131, 132), (259, 131, 258), (122, 250, 121), (259, 130, 131), (206, 266, 205), (123, 250, 122), (206, 265, 266), (260, 130, 259), (260, 129, 130), (124, 250, 123), (260, 128, 129), (125, 250, 124), (261, 128, 260), (261, 127, 128), (126, 250, 125), (261, 126, 127), (206, 264, 265), (261, 250, 126), (262, 250, 261), (206, 263, 264), (263, 250, 262), (206, 226, 263), (226, 250, 263), (207, 226, 206), (207, 225, 226), (227, 250, 226), (208, 225, 207), (208, 224, 225), (228, 250, 227), (228, 249, 250), (209, 224, 208), (209, 223, 224), (229, 249, 228), (229, 248, 249), (209, 222, 223), (230, 248, 229), (210, 222, 209), (230, 247, 248), (210, 221, 222), (231, 247, 230), (231, 246, 247), (211, 221, 210), (211, 220, 221), (232, 246, 231), (232, 245, 246), (211, 219, 220), (233, 245, 232), (233, 244, 245), (212, 219, 211), (212, 218, 219), (234, 244, 233), (234, 243, 244), (212, 217, 218), (234, 242, 243), (235, 242, 234), (213, 217, 212), (235, 241, 242), (213, 216, 217), (236, 241, 235), (236, 240, 241), (213, 215, 216), (237, 240, 236), (214, 215, 213), (237, 239, 240), (238, 239, 237), (326, 324, 325), (326, 323, 324), (327, 323, 326), (327, 322, 323), (328, 322, 327), (328, 321, 322), (329, 321, 328), (329, 320, 321), (330, 320, 329), (330, 319, 320), (331, 319, 330), (331, 318, 319), (332, 374, 331), (374, 318, 331), (332, 373, 374), (375, 318, 374), (332, 372, 373), (376, 318, 375), (332, 371, 372), (377, 318, 376), (377, 317, 318), (332, 370, 371), (333, 370, 332), (378, 317, 377), (333, 369, 370), (379, 317, 378), (333, 368, 369), (380, 317, 379), (333, 367, 368), (381, 317, 380), (334, 367, 333), (381, 316, 317), (334, 366, 367), (382, 316, 381), (334, 365, 366), (383, 316, 382), (335, 365, 334), (383, 315, 316), (335, 364, 365), (384, 315, 383), (335, 363, 364), (385, 315, 384), (336, 363, 335), (336, 362, 363), (385, 314, 315), (386, 314, 385), (336, 386, 362), (336, 314, 386), (337, 314, 336), (337, 313, 314), (338, 312, 337), (312, 313, 337), (338, 311, 312), (339, 311, 338), (339, 310, 311), (339, 309, 310), (340, 309, 339), (340, 308, 309), (341, 308, 340), (341, 307, 308), (289, 361, 288), (341, 306, 307), (290, 361, 289), (291, 361, 290), (342, 306, 341), (342, 305, 306), (292, 361, 291), (293, 361, 292), (342, 304, 305), (294, 361, 293), (342, 303, 304), (295, 361, 294), (343, 303, 342), (296, 361, 295), (343, 302, 303), (297, 361, 296), (343, 301, 302), (298, 361, 297), (299, 361, 298), (343, 300, 301), (300, 361, 299), (343, 361, 300), (344, 361, 343), (344, 360, 361), (345, 360, 344), (345, 359, 360), (345, 358, 359), (346, 358, 345), (346, 357, 358), (346, 356, 357), (347, 356, 346), (347, 355, 356), (347, 354, 355), (348, 354, 347), (348, 353, 354), (348, 352, 353), (348, 351, 352), (349, 351, 348), (349, 350, 351), (428, 426, 427), (428, 425, 426), (429, 425, 428), (429, 424, 425), (430, 424, 429), (430, 423, 424), (430, 422, 423), (431, 422, 430), (431, 421, 422), (388, 441, 387), (388, 440, 441), (432, 421, 431), (432, 420, 421), (432, 419, 420), (433, 419, 432), (433, 418, 419), (434, 418, 433), (434, 417, 418), (434, 416, 417), (435, 416, 434), (435, 415, 416), (436, 415, 435), (436, 405, 415), (405, 406, 415), (406, 407, 415), (407, 408, 415), (408, 409, 415), (409, 410, 415), (410, 411, 415), (411, 412, 415), (412, 413, 415), (413, 414, 415), (437, 403, 436), (403, 404, 436), (404, 405, 436), (438, 401, 437), (401, 402, 437), (402, 403, 437), (438, 400, 401), (438, 399, 400), (439, 399, 438), (439, 398, 399), (439, 397, 398), (388, 439, 440), (388, 393, 439), (393, 394, 439), (394, 395, 439), (395, 396, 439), (396, 397, 439), (388, 392, 393), (388, 391, 392), (388, 390, 391), (388, 389, 390), (443, 499, 442), (443, 498, 499), (443, 497, 498), (444, 497, 443), (445, 497, 444), (446, 496, 445), (496, 497, 445), (446, 495, 496), (446, 494, 495), (447, 494, 446), (447, 493, 494), (447, 492, 493), (448, 492, 447), (448, 491, 492), (472, 470, 471), (473, 470, 472), (448, 490, 491), (474, 470, 473), (449, 490, 448), (449, 489, 490), (475, 470, 474), (476, 470, 475), (449, 488, 489), (477, 470, 476), (449, 487, 488), (478, 470, 477), (449, 486, 487), (479, 470, 478), (450, 486, 449), (480, 470, 479), (450, 485, 486), (481, 470, 480), (450, 484, 485), (482, 470, 481), (450, 483, 484), (483, 470, 482), (450, 470, 483), (451, 470, 450), (452, 470, 451), (453, 470, 452), (453, 469, 470), (454, 469, 453), (454, 468, 469), (454, 467, 468), (455, 467, 454), (455, 466, 467), (455, 465, 466), (455, 464, 465), (456, 464, 455), (456, 463, 464), (456, 462, 463), (457, 462, 456), (457, 461, 462), (457, 460, 461), (458, 460, 457), (458, 459, 460), (513, 511, 512), (513, 510, 511), (514, 510, 513), (514, 509, 510), (514, 508, 509), (515, 508, 514), (515, 507, 508), (515, 506, 507), (516, 506, 515), (516, 505, 506), (516, 504, 505), (517, 504, 516), (517, 503, 504), (517, 502, 503), (518, 502, 517), (518, 501, 502), (518, 500, 501), (519, 500, 518), (519, 625, 500), (625, 626, 500), (626, 627, 500), (627, 628, 500), (628, 629, 500), (629, 630, 500), (630, 631, 500), (631, 632, 500), (632, 633, 500), (520, 623, 519), (623, 624, 519), (624, 625, 519), (521, 622, 520), (622, 623, 520), (522, 620, 521), (620, 621, 521), (621, 622, 521), (522, 619, 620), (522, 618, 619), (522, 617, 618), (522, 616, 617), (522, 615, 616), (523, 615, 522), (523, 614, 615), (523, 613, 614), (523, 612, 613), (523, 611, 612), (524, 611, 523), (524, 610, 611), (524, 609, 610), (524, 608, 609), (525, 608, 524), (525, 607, 608), (525, 606, 607), (525, 605, 606), (525, 604, 605), (525, 603, 604), (526, 603, 525), (526, 602, 603), (526, 601, 602), (526, 600, 601), (527, 600, 526), (527, 599, 600), (527, 598, 599), (527, 597, 598), (528, 597, 527), (528, 596, 597), (529, 596, 528), (529, 595, 596), (529, 594, 595), (530, 594, 529), (530, 593, 594), (531, 593, 530), (531, 592, 593), (531, 591, 592), (532, 591, 531), (532, 590, 591), (533, 590, 532), (533, 589, 590), (533, 588, 589), (534, 588, 533), (534, 587, 588), (535, 587, 534), (535, 586, 587), (536, 586, 535), (536, 585, 586), (561, 559, 560), (536, 584, 585), (537, 584, 536), (561, 558, 559), (538, 584, 537), (561, 557, 558), (539, 584, 538), (539, 583, 584), (561, 556, 557), (540, 583, 539), (561, 555, 556), (541, 583, 540), (561, 554, 555), (542, 583, 541), (542, 582, 583), (561, 553, 554), (543, 582, 542), (544, 582, 543), (561, 552, 553), (545, 582, 544), (561, 551, 552), (546, 582, 545), (561, 550, 551), (547, 582, 546), (561, 549, 550), (548, 582, 547), (561, 548, 549), (548, 581, 582), (561, 581, 548), (561, 580, 581), (561, 579, 580), (562, 579, 561), (562, 578, 579), (563, 578, 562), (564, 578, 563), (564, 577, 578), (565, 577, 564), (566, 577, 565), (566, 576, 577), (567, 576, 566), (567, 575, 576), (568, 575, 567), (569, 575, 568), (569, 574, 575), (570, 574, 569), (571, 574, 570), (571, 573, 574), (572, 573, 571), (635, 681, 634), (635, 680, 681), (636, 680, 635), (636, 679, 680), (637, 679, 636), (637, 678, 679), (638, 678, 637), (638, 677, 678), (639, 677, 638), (639, 676, 677), (640, 676, 639), (640, 675, 676), (641, 682, 640), (682, 675, 640), (641, 729, 682), (683, 675, 682), (641, 728, 729), (684, 675, 683), (641, 727, 728), (685, 675, 684), (685, 674, 675), (642, 727, 641), (642, 726, 727), (686, 674, 685), (642, 725, 726), (687, 674, 686), (642, 724, 725), (688, 674, 687), (688, 673, 674), (643, 724, 642), (643, 723, 724), (689, 673, 688), (643, 722, 723), (690, 673, 689), (690, 672, 673), (644, 722, 643), (644, 721, 722), (691, 672, 690), (691, 671, 672), (645, 721, 644), (645, 720, 721), (692, 671, 691), (645, 719, 720), (693, 671, 692), (693, 670, 671), (646, 719, 645), (646, 718, 719), (694, 670, 693), (647, 718, 646), (647, 717, 718), (694, 669, 670), (695, 669, 694), (647, 716, 717), (696, 669, 695), (648, 716, 647), (696, 668, 669), (648, 715, 716), (697, 668, 696), (648, 714, 715), (649, 714, 648), (698, 668, 697), (698, 667, 668), (649, 713, 714), (699, 667, 698), (650, 713, 649), (699, 666, 667), (650, 712, 713), (700, 666, 699), (650, 711, 712), (701, 666, 700), (651, 711, 650), (701, 665, 666), (651, 710, 711), (702, 665, 701), (651, 709, 710), (703, 665, 702), (651, 708, 709), (704, 665, 703), (652, 708, 651), (704, 664, 665), (652, 707, 708), (705, 664, 704), (652, 706, 707), (706, 664, 705), (652, 664, 706), (653, 664, 652), (653, 663, 664), (654, 663, 653), (654, 662, 663), (655, 662, 654), (655, 661, 662), (656, 661, 655), (656, 660, 661), (657, 660, 656), (657, 659, 660), (658, 659, 657), (747, 745, 746), (747, 744, 745), (748, 744, 747), (748, 743, 744), (749, 743, 748), (749, 742, 743), (750, 742, 749), (750, 741, 742), (751, 741, 750), (751, 740, 741), (752, 740, 751), (752, 739, 740), (753, 739, 752), (753, 738, 739), (754, 738, 753), (754, 737, 738), (755, 737, 754), (755, 736, 737), (756, 736, 755), (756, 735, 736), (757, 735, 756), (757, 734, 735), (758, 734, 757), (759, 734, 758), (759, 781, 734), (759, 780, 781), (760, 780, 759), (760, 779, 780), (761, 779, 760), (761, 778, 779), (762, 778, 761), (762, 777, 778), (763, 777, 762), (763, 776, 777), (764, 776, 763), (764, 775, 776), (765, 775, 764), (765, 774, 775), (766, 774, 765), (766, 773, 774), (767, 773, 766), (767, 772, 773), (768, 772, 767), (768, 771, 772), (769, 771, 768), (769, 770, 771), (732, 730, 731), (732, 733, 730), (788, 786, 787), (788, 785, 786), (782, 785, 788), (782, 784, 785), (783, 784, 782), (827, 825, 826), (827, 824, 825), (828, 824, 827), (828, 823, 824), (829, 823, 828), (829, 822, 823), (830, 822, 829), (830, 821, 822), (831, 821, 830), (831, 820, 821), (832, 820, 831), (832, 819, 820), (833, 875, 832), (875, 819, 832), (833, 874, 875), (876, 819, 875), (833, 873, 874), (877, 819, 876), (833, 872, 873), (878, 819, 877), (878, 818, 819), (833, 871, 872), (834, 871, 833), (879, 818, 878), (834, 870, 871), (880, 818, 879), (834, 869, 870), (881, 818, 880), (834, 868, 869), (882, 818, 881), (835, 868, 834), (882, 817, 818), (835, 867, 868), (883, 817, 882), (835, 866, 867), (884, 817, 883), (836, 866, 835), (884, 816, 817), (836, 865, 866), (885, 816, 884), (836, 864, 865), (886, 816, 885), (837, 864, 836), (837, 863, 864), (886, 815, 816), (887, 815, 886), (837, 887, 863), (837, 815, 887), (838, 815, 837), (838, 814, 815), (839, 813, 838), (813, 814, 838), (839, 812, 813), (840, 812, 839), (840, 811, 812), (840, 810, 811), (841, 810, 840), (841, 809, 810), (842, 809, 841), (842, 808, 809), (790, 862, 789), (842, 807, 808), (791, 862, 790), (792, 862, 791), (843, 807, 842), (843, 806, 807), (793, 862, 792), (794, 862, 793), (843, 805, 806), (795, 862, 794), (843, 804, 805), (796, 862, 795), (844, 804, 843), (797, 862, 796), (844, 803, 804), (798, 862, 797), (844, 802, 803), (799, 862, 798), (800, 862, 799), (844, 801, 802), (801, 862, 800), (844, 862, 801), (845, 862, 844), (845, 861, 862), (846, 861, 845), (846, 860, 861), (846, 859, 860), (847, 859, 846), (847, 858, 859), (847, 857, 858), (848, 857, 847), (848, 856, 857), (848, 855, 856), (849, 855, 848), (849, 854, 855), (849, 853, 854), (849, 852, 853), (850, 852, 849), (850, 851, 852), (890, 888, 889), (890, 927, 888), (903, 901, 902), (903, 900, 901), (903, 899, 900), (903, 898, 899), (903, 897, 898), (904, 897, 903), (904, 896, 897), (904, 895, 896), (904, 894, 895), (905, 894, 904), (905, 893, 894), (905, 892, 893), (905, 891, 892), (905, 890, 891), (906, 890, 905), (906, 962, 890), (962, 963, 890), (963, 964, 890), (964, 965, 890), (965, 927, 890), (907, 959, 906), (959, 960, 906), (960, 961, 906), (961, 962, 906), (908, 956, 907), (956, 957, 907), (957, 958, 907), (958, 959, 907), (909, 953, 908), (953, 954, 908), (954, 955, 908), (955, 956, 908), (909, 952, 953), (909, 951, 952), (910, 951, 909), (910, 950, 951), (910, 949, 950), (928, 927, 965), (910, 948, 949), (911, 948, 910), (911, 947, 948), (911, 946, 947), (912, 946, 911), (912, 945, 946), (912, 944, 945), (913, 944, 912), (913, 943, 944), (914, 943, 913), (914, 942, 943), (914, 941, 942), (915, 941, 914), (915, 940, 941), (915, 939, 940), (916, 939, 915), (916, 938, 939), (917, 938, 916), (917, 937, 938), (917, 936, 937), (918, 936, 917), (918, 935, 936), (918, 934, 935), (919, 934, 918), (919, 933, 934), (919, 932, 933), (919, 931, 932), (920, 931, 919), (920, 930, 931), (920, 929, 930), (920, 928, 929), (920, 927, 928), (921, 927, 920), (922, 927, 921), (923, 927, 922), (924, 927, 923), (925, 927, 924), (926, 927, 925), (996, 994, 995), (996, 993, 994), (969, 967, 968), (969, 966, 967), (997, 993, 996), (997, 992, 993), (997, 991, 992), (998, 991, 997), (998, 990, 991), (970, 966, 969), (998, 989, 990), (971, 966, 970), (999, 989, 998), (999, 988, 989), (972, 966, 971), (973, 966, 972), (999, 987, 988), (1000, 987, 999), (974, 966, 973), (1000, 986, 987), (975, 1020, 974), (1020, 966, 974), (1000, 985, 986), (976, 1020, 975), (1000, 984, 985), (977, 1020, 976), (1001, 984, 1000), (978, 1020, 977), (1001, 983, 984), (979, 1020, 978), (1001, 982, 983), (980, 1020, 979), (1001, 981, 982), (981, 1020, 980), (1001, 1020, 981), (1001, 1019, 1020), (1021, 966, 1020), (1002, 1019, 1001), (1002, 1018, 1019), (1002, 1017, 1018), (1003, 1017, 1002), (1003, 1016, 1017), (1004, 1016, 1003), (1004, 1015, 1016), (1004, 1014, 1015), (1005, 1014, 1004), (1005, 1013, 1014), (1005, 1012, 1013), (1006, 1012, 1005), (1006, 1011, 1012), (1007, 1011, 1006), (1007, 1010, 1011), (1007, 1009, 1010), (1008, 1009, 1007), (1024, 1022, 1023), (1024, 1025, 1022), (1039, 1037, 1038), (1039, 1036, 1037), (1039, 1035, 1036), (1040, 1035, 1039), (1040, 1034, 1035), (1040, 1033, 1034), (1040, 1032, 1033), (1041, 1032, 1040), (1041, 1031, 1032), (1041, 1030, 1031), (1041, 1029, 1030), (1042, 1029, 1041), (1042, 1028, 1029), (1042, 1027, 1028), (1042, 1026, 1027), (1043, 1026, 1042), (1043, 1115, 1026), (1115, 1116, 1026), (1116, 1117, 1026), (1117, 1118, 1026), (1118, 1119, 1026), (1119, 1120, 1026), (1120, 1121, 1026), (1121, 1122, 1026), (1122, 1123, 1026), (1044, 1113, 1043), (1113, 1114, 1043), (1114, 1115, 1043), (1045, 1111, 1044), (1111, 1112, 1044), (1112, 1113, 1044), (1045, 1110, 1111), (1045, 1109, 1110), (1045, 1108, 1109), (1046, 1108, 1045), (1046, 1107, 1108), (1046, 1106, 1107), (1046, 1105, 1106), (1047, 1105, 1046), (1047, 1104, 1105), (1047, 1103, 1104), (1048, 1103, 1047), (1048, 1102, 1103), (1048, 1101, 1102), (1049, 1101, 1048), (1049, 1100, 1101), (1050, 1100, 1049), (1050, 1099, 1100), (1050, 1098, 1099), (1051, 1098, 1050), (1051, 1097, 1098), (1052, 1097, 1051), (1052, 1096, 1097), (1052, 1095, 1096), (1053, 1095, 1052), (1053, 1094, 1095), (1053, 1093, 1094), (1054, 1093, 1053), (1054, 1092, 1093), (1076, 1074, 1075), (1054, 1091, 1092), (1077, 1074, 1076), (1055, 1091, 1054), (1078, 1074, 1077), (1055, 1090, 1091), (1079, 1074, 1078), (1080, 1074, 1079), (1081, 1074, 1080), (1055, 1089, 1090), (1082, 1074, 1081), (1083, 1074, 1082), (1055, 1088, 1089), (1084, 1074, 1083), (1085, 1074, 1084), (1055, 1087, 1088), (1086, 1074, 1085), (1056, 1087, 1055), (1087, 1074, 1086), (1056, 1074, 1087), (1057, 1074, 1056), (1058, 1074, 1057), (1059, 1074, 1058), (1059, 1073, 1074), (1059, 1072, 1073), (1059, 1071, 1072), (1060, 1071, 1059), (1060, 1070, 1071), (1060, 1069, 1070), (1060, 1068, 1069), (1060, 1067, 1068), (1061, 1067, 1060), (1061, 1066, 1067), (1061, 1065, 1066), (1061, 1064, 1065), (1062, 1064, 1061), (1062, 1063, 1064), (1168, 1166, 1167), (1169, 1166, 1168), (1169, 1165, 1166), (1170, 1165, 1169), (1171, 1165, 1170), (1171, 1164, 1165), (1172, 1164, 1171), (1126, 1124, 1125), (1126, 1180, 1124), (1172, 1163, 1164), (1173, 1163, 1172), (1174, 1163, 1173), (1174, 1162, 1163), (1175, 1162, 1174), (1175, 1161, 1162), (1176, 1161, 1175), (1177, 1161, 1176), (1177, 1160, 1161), (1178, 1160, 1177), (1179, 1160, 1178), (1179, 1140, 1160), (1140, 1159, 1160), (1126, 1179, 1180), (1126, 1128, 1179), (1128, 1129, 1179), (1129, 1130, 1179), (1130, 1131, 1179), (1131, 1132, 1179), (1132, 1133, 1179), (1133, 1134, 1179), (1134, 1135, 1179), (1135, 1136, 1179), (1136, 1137, 1179), (1137, 1138, 1179), (1138, 1139, 1179), (1139, 1140, 1179), (1141, 1159, 1140), (1142, 1159, 1141), (1143, 1159, 1142), (1144, 1159, 1143), (1144, 1158, 1159), (1145, 1158, 1144), (1146, 1158, 1145), (1147, 1158, 1146), (1147, 1157, 1158), (1148, 1157, 1147), (1149, 1157, 1148), (1149, 1156, 1157), (1150, 1156, 1149), (1126, 1127, 1128), (1151, 1156, 1150), (1151, 1155, 1156), (1152, 1155, 1151), (1153, 1155, 1152), (1153, 1154, 1155), (1198, 1196, 1197), (1198, 1195, 1196), (1199, 1195, 1198), (1199, 1194, 1195), (1200, 1194, 1199), (1200, 1193, 1194), (1201, 1193, 1200), (1201, 1192, 1193), (1202, 1192, 1201), (1202, 1191, 1192), (1203, 1191, 1202), (1203, 1190, 1191), (1204, 1190, 1203), (1204, 1189, 1190), (1205, 1189, 1204), (1205, 1188, 1189), (1206, 1188, 1205), (1206, 1187, 1188), (1207, 1187, 1206), (1207, 1186, 1187), (1208, 1186, 1207), (1208, 1185, 1186), (1209, 1185, 1208), (1210, 1185, 1209), (1210, 1232, 1185), (1210, 1231, 1232), (1211, 1231, 1210), (1211, 1230, 1231), (1212, 1230, 1211), (1212, 1229, 1230), (1213, 1229, 1212), (1213, 1228, 1229), (1214, 1228, 1213), (1214, 1227, 1228), (1215, 1227, 1214), (1215, 1226, 1227), (1216, 1226, 1215), (1216, 1225, 1226), (1217, 1225, 1216), (1217, 1224, 1225), (1218, 1224, 1217), (1218, 1223, 1224), (1219, 1223, 1218), (1219, 1222, 1223), (1220, 1222, 1219), (1220, 1221, 1222), (1183, 1181, 1182), (1183, 1184, 1181), (1234, 1260, 1233), (1234, 1259, 1260), (1258, 1256, 1257), (1258, 1255, 1256), (1236, 1234, 1235), (1236, 1259, 1234), (1236, 1258, 1259), (1236, 1255, 1258), (1236, 1254, 1255), (1236, 1253, 1254), (1237, 1253, 1236), (1238, 1261, 1237), (1261, 1253, 1237), (1238, 1264, 1261), (1262, 1253, 1261), (1263, 1252, 1262), (1252, 1253, 1262), (1263, 1251, 1252), (1240, 1238, 1239), (1240, 1264, 1238), (1240, 1263, 1264), (1240, 1251, 1263), (1240, 1250, 1251), (1240, 1249, 1250), (1241, 1249, 1240), (1242, 1244, 1241), (1244, 1249, 1241), (1242, 1243, 1244), (1245, 1249, 1244), (1246, 1248, 1245), (1248, 1249, 1245), (1246, 1247, 1248), (1268, 1269, 1270, 1271, 1272, 1267, 1266, 1265)])
me_mesh_001.polygons.foreach_set('material_index', [0, 0, 0, 0, 0, 0, 0, 0, 0, 0, 0, 0, 0, 0, 0, 0, 0, 0, 0, 0, 0, 0, 0, 0, 0, 0, 0, 0, 0, 0, 0, 0, 0, 0, 0, 0, 0, 0, 0, 0, 0, 0, 0, 0, 0, 0, 0, 0, 0, 0, 0, 0, 0, 0, 0, 0, 0, 0, 0, 0, 0, 0, 0, 0, 0, 0, 0, 0, 0, 0, 0, 0, 0, 0, 0, 0, 0, 0, 0, 0, 0, 0, 0, 0, 0, 0, 0, 0, 0, 0, 0, 0, 0, 0, 0, 0, 0, 0, 0, 0, 0, 0, 0, 0, 0, 0, 0, 0, 0, 0, 0, 0, 0, 0, 0, 0, 0, 0, 0, 0, 0, 0, 0, 0, 0, 0, 0, 0, 0, 0, 0, 0, 0, 0, 0, 0, 0, 0, 0, 0, 0, 0, 0, 0, 0, 0, 0, 0, 0, 0, 0, 0, 0, 0, 0, 0, 0, 0, 0, 0, 0, 0, 0, 0, 0, 0, 0, 0, 0, 0, 0, 0, 0, 0, 0, 0, 0, 0, 0, 0, 0, 0, 0, 0, 0, 0, 0, 0, 0, 0, 0, 0, 0, 0, 0, 0, 0, 0, 0, 0, 0, 0, 0, 0, 0, 0, 0, 0, 0, 0, 0, 0, 0, 0, 0, 0, 0, 0, 0, 0, 0, 0, 0, 0, 0, 0, 0, 0, 0, 0, 0, 0, 0, 0, 0, 0, 0, 0, 0, 0, 0, 0, 0, 0, 0, 0, 0, 0, 0, 0, 0, 0, 0, 0, 0, 0, 0, 0, 0, 0, 0, 0, 0, 0, 0, 0, 0, 0, 0, 0, 0, 0, 0, 0, 0, 0, 0, 0, 0, 0, 0, 0, 0, 0, 0, 0, 0, 0, 0, 0, 0, 0, 0, 0, 0, 0, 0, 0, 0, 0, 0, 0, 0, 0, 0, 0, 0, 0, 0, 0, 0, 0, 0, 0, 0, 0, 0, 0, 0, 0, 0, 0, 0, 0, 0, 0, 0, 0, 0, 0, 0, 0, 0, 0, 0, 0, 0, 0, 0, 0, 0, 0, 0, 0, 0, 0, 0, 0, 0, 0, 0, 0, 0, 0, 0, 0, 0, 0, 0, 0, 0, 0, 0, 0, 0, 0, 0, 0, 0, 0, 0, 0, 0, 0, 0, 0, 0, 0, 0, 0, 0, 0, 0, 0, 0, 0, 0, 0, 0, 0, 0, 0, 0, 0, 0, 0, 0, 0, 0, 0, 0, 0, 0, 0, 0, 0, 0, 0, 0, 0, 0, 0, 0, 0, 0, 0, 0, 0, 0, 0, 0, 0, 0, 0, 0, 0, 0, 0, 0, 0, 0, 0, 0, 0, 0, 0, 0, 0, 0, 0, 0, 0, 0, 0, 0, 0, 0, 0, 0, 0, 0, 0, 0, 0, 0, 0, 0, 0, 0, 0, 0, 0, 0, 0, 0, 0, 0, 0, 0, 0, 0, 0, 0, 0, 0, 0, 0, 0, 0, 0, 0, 0, 0, 0, 0, 0, 0, 0, 0, 0, 0, 0, 0, 0, 0, 0, 0, 0, 0, 0, 0, 0, 0, 0, 0, 0, 0, 0, 0, 0, 0, 0, 0, 0, 0, 0, 0, 0, 0, 0, 0, 0, 0, 0, 0, 0, 0, 0, 0, 0, 0, 0, 0, 0, 0, 0, 0, 0, 0, 0, 0, 0, 0, 0, 0, 0, 0, 0, 0, 0, 0, 0, 0, 0, 0, 0, 0, 0, 0, 0, 0, 0, 0, 0, 0, 0, 0, 0, 0, 0, 0, 0, 0, 0, 0, 0, 0, 0, 0, 0, 0, 0, 0, 0, 0, 0, 0, 0, 0, 0, 0, 0, 0, 0, 0, 0, 0, 0, 0, 0, 0, 0, 0, 0, 0, 0, 0, 0, 0, 0, 0, 0, 0, 0, 0, 0, 0, 0, 0, 0, 0, 0, 0, 0, 0, 0, 0, 0, 0, 0, 0, 0, 0, 0, 0, 0, 0, 0, 0, 0, 0, 0, 0, 0, 0, 0, 0, 0, 0, 0, 0, 0, 0, 0, 0, 0, 0, 0, 0, 0, 0, 0, 0, 0, 0, 0, 0, 0, 0, 0, 0, 0, 0, 0, 0, 0, 0, 0, 0, 0, 0, 0, 0, 0, 0, 0, 0, 0, 0, 0, 0, 0, 0, 0, 0, 0, 0, 0, 0, 0, 0, 0, 0, 0, 0, 0, 0, 0, 0, 0, 0, 0, 0, 0, 0, 0, 0, 0, 0, 0, 0, 0, 0, 0, 0, 0, 0, 0, 0, 0, 0, 0, 0, 0, 0, 0, 0, 0, 0, 0, 0, 0, 0, 0, 0, 0, 0, 0, 0, 0, 0, 0, 0, 0, 0, 0, 0, 0, 0, 0, 0, 0, 0, 0, 0, 0, 0, 0, 0, 0, 0, 0, 0, 0, 0, 0, 0, 0, 0, 0, 0, 0, 0, 0, 0, 0, 0, 0, 0, 0, 0, 0, 0, 0, 0, 0, 0, 0, 0, 0, 0, 0, 0, 0, 0, 0, 0, 0, 0, 0, 0, 0, 0, 0, 0, 0, 0, 0, 0, 0, 0, 0, 0, 0, 0, 0, 0, 0, 0, 0, 0, 0, 0, 0, 0, 0, 0, 0, 0, 0, 0, 0, 0, 0, 0, 0, 0, 0, 0, 0, 0, 0, 0, 0, 0, 0, 0, 0, 0, 0, 0, 0, 0, 0, 0, 0, 0, 0, 0, 0, 0, 0, 0, 0, 0, 0, 0, 0, 0, 0, 0, 0, 0, 0, 0, 0, 0, 0, 0, 0, 0, 0, 0, 0, 0, 0, 0, 0, 0, 0, 0, 0, 0, 0, 0, 0, 0, 0, 0, 0, 0, 0, 0, 0, 0, 0, 0, 0, 0, 0, 0, 0, 0, 0, 0, 0, 0, 0, 0, 0, 0, 0, 0, 0, 0, 0, 0, 0, 0, 0, 0, 0, 0, 0, 0, 0, 0, 0, 0, 0, 0, 0, 0, 0, 0, 0, 0, 0, 0, 0, 0, 0, 0, 0, 0, 0, 0, 0, 0, 0, 0, 0, 0, 0, 0, 0, 0, 0, 0, 0, 0, 0, 0, 0, 0, 0, 0, 0, 0, 0, 0, 0, 0, 0, 0, 0, 0, 0, 0, 0, 0, 0, 0, 0, 0, 0, 0, 0, 0, 0, 0, 0, 0, 0, 0, 0, 0, 0, 0, 0, 0, 0, 0, 0, 0, 0, 0, 0, 0, 0, 0, 0, 0, 0, 0, 0, 0, 0, 0, 0, 0, 0, 0, 0, 0, 0, 0, 0, 0, 0, 0, 0, 0, 0, 0, 0, 0, 0, 0, 0, 0, 0, 0, 0, 0, 0, 0, 0, 0, 0, 0, 0, 0, 0, 0, 0, 0, 0, 0, 0, 0, 0, 0, 0, 0, 0, 0, 0, 0, 0, 0, 0, 0, 0, 0, 0, 0, 0, 0, 0, 0, 0, 0, 0, 0, 0, 0, 0, 0, 0, 0, 0, 0, 0, 0, 0, 0, 0, 0, 0, 0, 0, 0, 0, 0, 0, 0, 0, 0, 0, 0, 0, 0, 0, 0, 0, 0, 0, 0, 0, 0, 0, 0, 0, 0, 0, 0, 0, 0, 0, 0, 0, 0, 0, 0, 0, 0, 0, 0, 0, 0, 0, 0, 0, 0, 0, 0, 0, 0, 0, 0, 0, 0, 0, 0, 0, 0, 0, 0, 0, 0, 0, 0, 0, 0, 0, 0, 0, 0, 0, 0, 0, 0, 0, 0, 0, 0, 0, 0, 0, 0, 0, 0, 0, 0, 0, 0, 0, 0, 0, 0, 0, 0, 0, 0, 0, 0, 0, 0, 0, 0, 0, 0, 0, 0, 0, 0, 0, 0, 0, 0, 0, 0, 0, 0, 0, 0, 1])
me_mesh_001.materials.append(mat_material_002)
me_mesh_001.materials.append(mat_material_001)
me_mesh_001.use_remesh_preserve_volume = False
me_mesh_001.use_remesh_preserve_attributes = False
me_mesh_001.use_mirror_vertex_groups = False
me_mesh_001.update()

# ---- objects
ob_camera = bpy.data.objects.new('Camera', cam_camera)
ob_text_001 = bpy.data.objects.new('Text.001', me_mesh_001)

# ---- transforms, parenting, visibility, modifiers, constraints
ob_camera.location = (7.481, -6.508, 5.344)
ob_camera.rotation_euler = (1.109, 0.0, 0.8149)
ob_camera.lock_rotations_4d = False
ob_camera.empty_display_type = 'ARROWS'
ob_camera.color = (0.0, 0.0, 0.0, 0.0)
ob_camera.display_type = 'WIRE'
ob_camera.lineart.crease_threshold = 0.0
ob_text_001.location = (-5.996, 3.777, 0.0)
ob_text_001.lineart.crease_threshold = 0.0

# ---- collection membership
col_collection_1.objects.link(ob_camera)
col_collection_1.objects.link(ob_text_001)

# ---- scene / render settings (as saved in the file)
scene.camera = ob_camera
scene.frame_start = 1; scene.frame_end = 250; scene.frame_set(1)
scene.render.engine = 'BLENDER_EEVEE_NEXT'
scene.render.resolution_percentage = 50
scene.render.dither_intensity = 0.0
scene.cycles.use_denoising = False
scene.cycles.samples = 128
scene.cycles.sampling_pattern = 'TABULATED_SOBOL'
scene.cycles.light_sampling_threshold = 0.0
scene.cycles.use_adaptive_sampling = False
scene.cycles.use_light_tree = False
scene.cycles.blur_glossy = 0.0
scene.cycles.sample_clamp_indirect = 0.0
scene.view_settings.view_transform = 'Standard'
bpy.context.view_layer.update()

# ---- added for rendering (the .blend has no usable light): sun
light_auto_sun = bpy.data.lights.new('AutoSun', 'SUN')
light_auto_sun.energy = 3.0
light_auto_sun.angle = 0.0523599
ob_auto_sun = bpy.data.objects.new('AutoSun', light_auto_sun)
scene.collection.objects.link(ob_auto_sun)
ob_auto_sun.rotation_euler = (0.872665, 0.174533, 0.523599)
bpy.context.view_layer.update()
